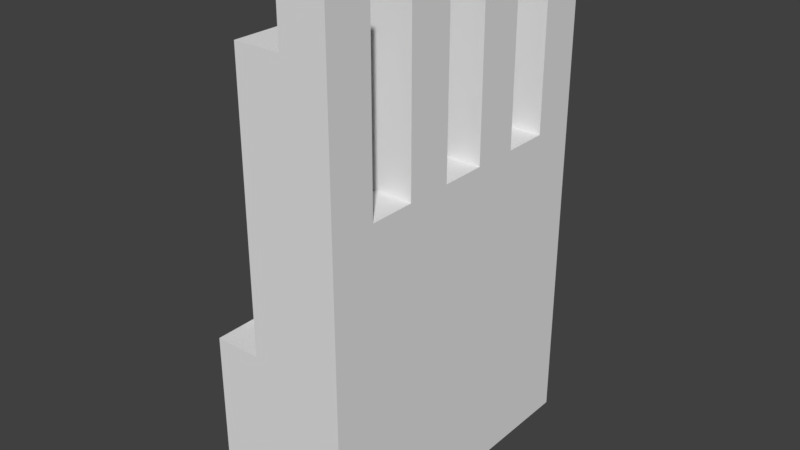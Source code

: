 # Source: ThunderBeastClaw.blend  (saved by Blender 2.79.0; exported with 4.5.12 LTS)
import bpy
from mathutils import Matrix  # noqa: F401  (used for matrix-valued properties, if any)

bpy.ops.wm.read_factory_settings(use_empty=True)
scene = bpy.context.scene
scene.name = 'Scene'

# ---- collections
col_collection_1 = bpy.data.collections.new('Collection 1'); scene.collection.children.link(col_collection_1)
col_collection_2 = bpy.data.collections.new('Collection 2'); scene.collection.children.link(col_collection_2)
col_collection_3 = bpy.data.collections.new('Collection 3'); scene.collection.children.link(col_collection_3)
col_collection_4 = bpy.data.collections.new('Collection 4'); scene.collection.children.link(col_collection_4)
col_collection_5 = bpy.data.collections.new('Collection 5'); scene.collection.children.link(col_collection_5)
col_collection_6 = bpy.data.collections.new('Collection 6'); scene.collection.children.link(col_collection_6)
col_collection_7 = bpy.data.collections.new('Collection 7'); scene.collection.children.link(col_collection_7)
col_collection_8 = bpy.data.collections.new('Collection 8'); scene.collection.children.link(col_collection_8)
col_collection_9 = bpy.data.collections.new('Collection 9'); scene.collection.children.link(col_collection_9)
col_collection_10 = bpy.data.collections.new('Collection 10'); scene.collection.children.link(col_collection_10)
col_collection_11 = bpy.data.collections.new('Collection 11'); scene.collection.children.link(col_collection_11)
col_collection_12 = bpy.data.collections.new('Collection 12'); scene.collection.children.link(col_collection_12)
col_collection_13 = bpy.data.collections.new('Collection 13'); scene.collection.children.link(col_collection_13)
col_collection_14 = bpy.data.collections.new('Collection 14'); scene.collection.children.link(col_collection_14)
col_collection_15 = bpy.data.collections.new('Collection 15'); scene.collection.children.link(col_collection_15)
col_collection_16 = bpy.data.collections.new('Collection 16'); scene.collection.children.link(col_collection_16)
col_collection_17 = bpy.data.collections.new('Collection 17'); scene.collection.children.link(col_collection_17)
col_collection_18 = bpy.data.collections.new('Collection 18'); scene.collection.children.link(col_collection_18)
col_collection_19 = bpy.data.collections.new('Collection 19'); scene.collection.children.link(col_collection_19)
col_collection_20 = bpy.data.collections.new('Collection 20'); scene.collection.children.link(col_collection_20)

# ---- world
world_world = bpy.data.worlds.new('World'); scene.world = world_world
world_world.color = (0.05088, 0.05088, 0.05088)
world_world.use_sun_shadow = False
world_world.sun_shadow_jitter_overblur = 0.0
world_world.cycles.sampling_method = 'MANUAL'

# ---- meshes
me_thunderbeastclaw = bpy.data.meshes.new('ThunderBeastClaw')
me_thunderbeastclaw.from_pydata([(0.08701, -0.2108, 0.3882), (0.02701, -0.2108, 0.3882), (0.02701, -0.2108, 0.3282), (0.08701, -0.2108, 0.3282), (0.08701, -0.09079, 0.3882), (0.02701, -0.09079, 0.3882), (0.02701, -0.09079, 0.3282), (0.08701, -0.09079, 0.3282), (0.08701, 0.02921, 0.3882), (0.02701, 0.02921, 0.3882), (0.02701, 0.02921, 0.3282), (0.08701, 0.02921, 0.3282), (0.08701, 0.1492, 0.3882), (0.02701, 0.1492, 0.3882), (0.02701, 0.1492, 0.3282), (0.08701, 0.1492, 0.3282), (0.02701, -0.2108, 0.2682), (0.08701, -0.2108, 0.2682), (0.02701, -0.09079, 0.2682), (0.08701, -0.09079, 0.2682), (0.02701, 0.02921, 0.2682), (0.08701, 0.02921, 0.2682), (0.02701, 0.1492, 0.2682), (0.08701, 0.1492, 0.2682), (0.02701, -0.2108, 0.2082), (0.08701, -0.2108, 0.2082), (0.02701, -0.09079, 0.2082), (0.08701, -0.09079, 0.2082), (0.02701, 0.02921, 0.2082), (0.08701, 0.02921, 0.2082), (0.02701, 0.1492, 0.2082), (0.08701, 0.1492, 0.2082), (0.02701, -0.2108, 0.1482), (0.08701, -0.2108, 0.1482), (0.02701, -0.09079, 0.1482), (0.08701, -0.09079, 0.1482), (0.02701, 0.02921, 0.1482), (0.08701, 0.02921, 0.1482), (0.02701, 0.1492, 0.1482), (0.08701, 0.1492, 0.1482), (0.02701, -0.2108, 0.08816), (0.08701, -0.2108, 0.08816), (0.02701, -0.2108, 0.02816), (0.08701, -0.2108, 0.02816), (0.02701, -0.2108, -0.03184), (0.08701, -0.2108, -0.03184), (0.02701, -0.2108, -0.09184), (0.08701, -0.2108, -0.09184), (0.02701, -0.2108, -0.1518), (0.08701, -0.2108, -0.1518), (0.02701, -0.2108, -0.2118), (0.08701, -0.2108, -0.2118), (0.02701, -0.2108, -0.2718), (0.08701, -0.2108, -0.2718), (-0.03299, -0.2108, 0.3282), (-0.03299, -0.2108, 0.2682), (-0.03299, -0.09079, 0.3282), (-0.03299, -0.09079, 0.2682), (-0.03299, 0.02921, 0.3282), (-0.03299, 0.02921, 0.2682), (-0.03299, 0.1492, 0.3282), (-0.03299, 0.1492, 0.2682), (-0.03299, -0.2108, 0.2082), (-0.03299, -0.09079, 0.2082), (-0.03299, 0.02921, 0.2082), (-0.03299, 0.1492, 0.2082), (-0.03299, -0.2108, 0.1482), (-0.03299, -0.09079, 0.1482), (-0.03299, 0.02921, 0.1482), (-0.03299, 0.1492, 0.1482), (-0.03299, -0.2108, 0.08816), (-0.03299, -0.2108, 0.02816), (-0.03299, -0.2108, -0.03184), (-0.03299, -0.2108, -0.09184), (-0.03299, -0.2108, -0.1518), (-0.03299, -0.2108, -0.2118), (-0.03299, -0.2108, -0.2718), (-0.03299, -0.09079, 0.08816), (-0.09299, -0.09079, 0.08816), (-0.09299, -0.09079, 0.02816), (-0.03299, -0.09079, 0.02816), (-0.03299, -0.1508, 0.02816), (-0.09299, -0.1508, 0.02816), (-0.09299, -0.1508, -0.03184), (-0.03299, -0.1508, -0.03184), (-0.09299, -0.2108, -0.03184), (-0.09299, -0.2108, -0.09184), (-0.09299, -0.2108, -0.1518), (-0.09299, -0.2108, -0.2118), (-0.09299, -0.2108, -0.2718), (0.08701, -0.1508, 0.3882), (0.08701, -0.1508, 0.3282), (0.02701, -0.1508, 0.3282), (0.02701, -0.1508, 0.3882), (0.08701, -0.03079, 0.3882), (0.08701, -0.03079, 0.3282), (0.02701, -0.03079, 0.3282), (0.02701, -0.03079, 0.3882), (0.08701, 0.08921, 0.3882), (0.08701, 0.08921, 0.3282), (0.02701, 0.08921, 0.3282), (0.02701, 0.08921, 0.3882), (0.08701, 0.2092, 0.3882), (0.08701, 0.2092, 0.3282), (0.02701, 0.2092, 0.3282), (0.02701, 0.2092, 0.3882), (0.08701, -0.1508, 0.2682), (0.02701, -0.1508, 0.2682), (0.08701, -0.03079, 0.2682), (0.02701, -0.03079, 0.2682), (0.08701, 0.08921, 0.2682), (0.02701, 0.08921, 0.2682), (0.08701, 0.2092, 0.2682), (0.02701, 0.2092, 0.2682), (0.08701, -0.1508, 0.2082), (0.02701, -0.1508, 0.2082), (0.08701, -0.03079, 0.2082), (0.02701, -0.03079, 0.2082), (0.08701, 0.08921, 0.2082), (0.02701, 0.08921, 0.2082), (0.08701, 0.2092, 0.2082), (0.02701, 0.2092, 0.2082), (0.08701, -0.1508, 0.1482), (0.02701, -0.1508, 0.1482), (0.08701, -0.03079, 0.1482), (0.02701, -0.03079, 0.1482), (0.08701, 0.08921, 0.1482), (0.02701, 0.08921, 0.1482), (0.08701, 0.2092, 0.1482), (0.02701, 0.2092, 0.1482), (0.08701, 0.2092, 0.08816), (0.02701, 0.2092, 0.08816), (0.08701, 0.2092, 0.02816), (0.02701, 0.2092, 0.02816), (0.08701, 0.2092, -0.03184), (0.02701, 0.2092, -0.03184), (0.08701, 0.2092, -0.09184), (0.02701, 0.2092, -0.09184), (0.08701, 0.2092, -0.1518), (0.02701, 0.2092, -0.1518), (0.08701, 0.2092, -0.2118), (0.02701, 0.2092, -0.2118), (0.08701, 0.2092, -0.2718), (0.02701, 0.2092, -0.2718), (-0.03299, -0.1508, 0.2682), (-0.03299, -0.1508, 0.3282), (-0.03299, -0.03079, 0.2682), (-0.03299, -0.03079, 0.3282), (-0.03299, 0.08921, 0.2682), (-0.03299, 0.08921, 0.3282), (-0.03299, 0.2092, 0.2682), (-0.03299, 0.2092, 0.3282), (-0.03299, -0.1508, 0.2082), (-0.03299, -0.03079, 0.2082), (-0.03299, 0.08921, 0.2082), (-0.03299, 0.2092, 0.2082), (-0.03299, -0.1508, 0.1482), (-0.03299, -0.03079, 0.1482), (-0.03299, 0.08921, 0.1482), (-0.03299, 0.2092, 0.1482), (-0.03299, 0.2092, 0.08816), (-0.03299, 0.2092, 0.02816), (-0.03299, 0.2092, -0.03184), (-0.03299, 0.2092, -0.09184), (-0.03299, 0.2092, -0.1518), (-0.03299, 0.2092, -0.2118), (-0.03299, 0.2092, -0.2718), (-0.03299, 0.08921, 0.08816), (-0.03299, 0.08921, 0.02816), (-0.09299, 0.08921, 0.02816), (-0.09299, 0.08921, 0.08816), (-0.03299, 0.1492, 0.02816), (-0.03299, 0.1492, -0.03184), (-0.09299, 0.1492, -0.03184), (-0.09299, 0.1492, 0.02816), (-0.09299, 0.2092, -0.09184), (-0.09299, 0.2092, -0.03184), (-0.09299, 0.2092, -0.1518), (-0.09299, 0.2092, -0.2118), (-0.09299, 0.2092, -0.2718), (-0.03299, -0.03079, 0.08816), (-0.09299, -0.03079, 0.08816), (-0.03299, 0.02921, 0.08816), (-0.09299, 0.02921, 0.08816), (0.02701, -0.1508, -0.2718), (0.08701, -0.1508, -0.2718), (0.02701, -0.09079, -0.2718), (0.08701, -0.09079, -0.2718), (0.02701, -0.03079, -0.2718), (0.08701, -0.03079, -0.2718), (0.02701, 0.02921, -0.2718), (0.08701, 0.02921, -0.2718), (0.02701, 0.08921, -0.2718), (0.08701, 0.08921, -0.2718), (0.02701, 0.1492, -0.2718), (0.08701, 0.1492, -0.2718), (-0.03299, -0.1508, -0.2718), (-0.03299, -0.09079, -0.2718), (-0.03299, -0.03079, -0.2718), (-0.03299, 0.02921, -0.2718), (-0.03299, 0.08921, -0.2718), (-0.03299, 0.1492, -0.2718), (-0.09299, -0.1508, -0.2718), (-0.09299, -0.09079, -0.2718), (-0.09299, -0.03079, -0.2718), (-0.09299, 0.02921, -0.2718), (-0.09299, 0.08921, -0.2718), (-0.09299, 0.1492, -0.2718), (0.08701, -0.1508, 0.08816), (0.08701, -0.09079, 0.08816), (0.08701, -0.03079, 0.08816), (0.08701, 0.02921, 0.08816), (0.08701, 0.08921, 0.08816), (0.08701, 0.1492, 0.08816), (0.08701, -0.1508, 0.02816), (0.08701, -0.09079, 0.02816), (0.08701, -0.03079, 0.02816), (0.08701, 0.02921, 0.02816), (0.08701, 0.08921, 0.02816), (0.08701, 0.1492, 0.02816), (0.08701, -0.1508, -0.03184), (0.08701, -0.09079, -0.03184), (0.08701, -0.03079, -0.03184), (0.08701, 0.02921, -0.03184), (0.08701, 0.08921, -0.03184), (0.08701, 0.1492, -0.03184), (0.08701, -0.1508, -0.09184), (0.08701, -0.09079, -0.09184), (0.08701, -0.03079, -0.09184), (0.08701, 0.02921, -0.09184), (0.08701, 0.08921, -0.09184), (0.08701, 0.1492, -0.09184), (0.08701, -0.1508, -0.1518), (0.08701, -0.09079, -0.1518), (0.08701, -0.03079, -0.1518), (0.08701, 0.02921, -0.1518), (0.08701, 0.08921, -0.1518), (0.08701, 0.1492, -0.1518), (0.08701, -0.1508, -0.2118), (0.08701, -0.09079, -0.2118), (0.08701, -0.03079, -0.2118), (0.08701, 0.02921, -0.2118), (0.08701, 0.08921, -0.2118), (0.08701, 0.1492, -0.2118), (-0.03299, -0.1508, 0.08816), (-0.03299, 0.1492, 0.08816), (-0.09299, -0.03079, 0.02816), (-0.09299, 0.02921, 0.02816), (-0.09299, -0.09079, -0.03184), (-0.09299, -0.03079, -0.03184), (-0.09299, 0.02921, -0.03184), (-0.09299, 0.08921, -0.03184), (-0.09299, -0.1508, -0.09184), (-0.09299, -0.09079, -0.09184), (-0.09299, -0.03079, -0.09184), (-0.09299, 0.02921, -0.09184), (-0.09299, 0.08921, -0.09184), (-0.09299, 0.1492, -0.09184), (-0.09299, -0.1508, -0.1518), (-0.09299, -0.09079, -0.1518), (-0.09299, -0.03079, -0.1518), (-0.09299, 0.02921, -0.1518), (-0.09299, 0.08921, -0.1518), (-0.09299, 0.1492, -0.1518), (-0.09299, -0.1508, -0.2118), (-0.09299, -0.09079, -0.2118), (-0.09299, -0.03079, -0.2118), (-0.09299, 0.02921, -0.2118), (-0.09299, 0.08921, -0.2118), (-0.09299, 0.1492, -0.2118)], [], [(0, 1, 2, 3), (4, 5, 6, 7), (8, 9, 10, 11), (12, 13, 14, 15), (3, 2, 16, 17), (7, 6, 18, 19), (11, 10, 20, 21), (15, 14, 22, 23), (17, 16, 24, 25), (19, 18, 26, 27), (21, 20, 28, 29), (23, 22, 30, 31), (25, 24, 32, 33), (27, 26, 34, 35), (29, 28, 36, 37), (31, 30, 38, 39), (33, 32, 40, 41), (41, 40, 42, 43), (43, 42, 44, 45), (45, 44, 46, 47), (47, 46, 48, 49), (49, 48, 50, 51), (51, 50, 52, 53), (2, 54, 55, 16), (6, 56, 57, 18), (10, 58, 59, 20), (14, 60, 61, 22), (16, 55, 62, 24), (18, 57, 63, 26), (20, 59, 64, 28), (22, 61, 65, 30), (24, 62, 66, 32), (26, 63, 67, 34), (28, 64, 68, 36), (30, 65, 69, 38), (32, 66, 70, 40), (40, 70, 71, 42), (42, 71, 72, 44), (44, 72, 73, 46), (46, 73, 74, 48), (48, 74, 75, 50), (50, 75, 76, 52), (77, 78, 79, 80), (81, 82, 83, 84), (72, 85, 86, 73), (73, 86, 87, 74), (74, 87, 88, 75), (75, 88, 89, 76), (90, 91, 92, 93), (94, 95, 96, 97), (98, 99, 100, 101), (102, 103, 104, 105), (91, 106, 107, 92), (95, 108, 109, 96), (99, 110, 111, 100), (103, 112, 113, 104), (106, 114, 115, 107), (108, 116, 117, 109), (110, 118, 119, 111), (112, 120, 121, 113), (114, 122, 123, 115), (116, 124, 125, 117), (118, 126, 127, 119), (120, 128, 129, 121), (128, 130, 131, 129), (130, 132, 133, 131), (132, 134, 135, 133), (134, 136, 137, 135), (136, 138, 139, 137), (138, 140, 141, 139), (140, 142, 143, 141), (92, 107, 144, 145), (96, 109, 146, 147), (100, 111, 148, 149), (104, 113, 150, 151), (107, 115, 152, 144), (109, 117, 153, 146), (111, 119, 154, 148), (113, 121, 155, 150), (115, 123, 156, 152), (117, 125, 157, 153), (119, 127, 158, 154), (121, 129, 159, 155), (129, 131, 160, 159), (131, 133, 161, 160), (133, 135, 162, 161), (135, 137, 163, 162), (137, 139, 164, 163), (139, 141, 165, 164), (141, 143, 166, 165), (167, 168, 169, 170), (171, 172, 173, 174), (162, 163, 175, 176), (163, 164, 177, 175), (164, 165, 178, 177), (165, 166, 179, 178), (0, 90, 93, 1), (4, 94, 97, 5), (8, 98, 101, 9), (12, 102, 105, 13), (122, 35, 34, 123), (124, 37, 36, 125), (126, 39, 38, 127), (2, 92, 145, 54), (6, 96, 147, 56), (10, 100, 149, 58), (14, 104, 151, 60), (123, 34, 67, 156), (125, 36, 68, 157), (127, 38, 69, 158), (77, 180, 181, 78), (180, 182, 183, 181), (182, 167, 170, 183), (81, 80, 79, 82), (168, 171, 174, 169), (72, 84, 83, 85), (172, 162, 176, 173), (53, 52, 184, 185), (185, 184, 186, 187), (187, 186, 188, 189), (189, 188, 190, 191), (191, 190, 192, 193), (193, 192, 194, 195), (195, 194, 143, 142), (52, 76, 196, 184), (184, 196, 197, 186), (186, 197, 198, 188), (188, 198, 199, 190), (190, 199, 200, 192), (192, 200, 201, 194), (194, 201, 166, 143), (76, 89, 202, 196), (196, 202, 203, 197), (197, 203, 204, 198), (198, 204, 205, 199), (199, 205, 206, 200), (200, 206, 207, 201), (201, 207, 179, 166), (0, 3, 91, 90), (4, 7, 95, 94), (8, 11, 99, 98), (12, 15, 103, 102), (3, 17, 106, 91), (7, 19, 108, 95), (11, 21, 110, 99), (15, 23, 112, 103), (17, 25, 114, 106), (19, 27, 116, 108), (21, 29, 118, 110), (23, 31, 120, 112), (25, 33, 122, 114), (27, 35, 124, 116), (29, 37, 126, 118), (31, 39, 128, 120), (33, 41, 208, 122), (122, 208, 209, 35), (35, 209, 210, 124), (124, 210, 211, 37), (37, 211, 212, 126), (126, 212, 213, 39), (39, 213, 130, 128), (41, 43, 214, 208), (208, 214, 215, 209), (209, 215, 216, 210), (210, 216, 217, 211), (211, 217, 218, 212), (212, 218, 219, 213), (213, 219, 132, 130), (43, 45, 220, 214), (214, 220, 221, 215), (215, 221, 222, 216), (216, 222, 223, 217), (217, 223, 224, 218), (218, 224, 225, 219), (219, 225, 134, 132), (45, 47, 226, 220), (220, 226, 227, 221), (221, 227, 228, 222), (222, 228, 229, 223), (223, 229, 230, 224), (224, 230, 231, 225), (225, 231, 136, 134), (47, 49, 232, 226), (226, 232, 233, 227), (227, 233, 234, 228), (228, 234, 235, 229), (229, 235, 236, 230), (230, 236, 237, 231), (231, 237, 138, 136), (49, 51, 238, 232), (232, 238, 239, 233), (233, 239, 240, 234), (234, 240, 241, 235), (235, 241, 242, 236), (236, 242, 243, 237), (237, 243, 140, 138), (51, 53, 185, 238), (238, 185, 187, 239), (239, 187, 189, 240), (240, 189, 191, 241), (241, 191, 193, 242), (242, 193, 195, 243), (243, 195, 142, 140), (1, 93, 92, 2), (5, 97, 96, 6), (9, 101, 100, 10), (13, 105, 104, 14), (54, 145, 144, 55), (56, 147, 146, 57), (58, 149, 148, 59), (60, 151, 150, 61), (55, 144, 152, 62), (57, 146, 153, 63), (59, 148, 154, 64), (61, 150, 155, 65), (62, 152, 156, 66), (63, 153, 157, 67), (64, 154, 158, 68), (65, 155, 159, 69), (66, 156, 244, 70), (156, 67, 77, 244), (67, 157, 180, 77), (157, 68, 182, 180), (68, 158, 167, 182), (158, 69, 245, 167), (69, 159, 160, 245), (70, 244, 81, 71), (244, 77, 80, 81), (167, 245, 171, 168), (245, 160, 161, 171), (71, 81, 84, 72), (171, 161, 162, 172), (78, 181, 246, 79), (181, 183, 247, 246), (183, 170, 169, 247), (82, 79, 248, 83), (79, 246, 249, 248), (246, 247, 250, 249), (247, 169, 251, 250), (169, 174, 173, 251), (85, 83, 252, 86), (83, 248, 253, 252), (248, 249, 254, 253), (249, 250, 255, 254), (250, 251, 256, 255), (251, 173, 257, 256), (173, 176, 175, 257), (86, 252, 258, 87), (252, 253, 259, 258), (253, 254, 260, 259), (254, 255, 261, 260), (255, 256, 262, 261), (256, 257, 263, 262), (257, 175, 177, 263), (87, 258, 264, 88), (258, 259, 265, 264), (259, 260, 266, 265), (260, 261, 267, 266), (261, 262, 268, 267), (262, 263, 269, 268), (263, 177, 178, 269), (88, 264, 202, 89), (264, 265, 203, 202), (265, 266, 204, 203), (266, 267, 205, 204), (267, 268, 206, 205), (268, 269, 207, 206), (269, 178, 179, 207)])
_ca = me_thunderbeastclaw.color_attributes.new('Col', 'BYTE_COLOR', 'CORNER')
_ca.data.foreach_set('color', [0.4233, 0.2307, 0.7157, 1.0, 0.4233, 0.2307, 0.7157, 1.0, 0.4233, 0.2307, 0.7157, 1.0, 0.4233, 0.2307, 0.7157, 1.0, 0.4233, 0.2307, 0.7157, 1.0, 0.4233, 0.2307, 0.7157, 1.0, 0.4233, 0.2307, 0.7157, 1.0, 0.4233, 0.2307, 0.7157, 1.0, 0.4233, 0.2307, 0.7157, 1.0, 0.4233, 0.2307, 0.7157, 1.0, 0.4233, 0.2307, 0.7157, 1.0, 0.4233, 0.2307, 0.7157, 1.0, 0.4233, 0.2307, 0.7157, 1.0, 0.4233, 0.2307, 0.7157, 1.0, 0.4233, 0.2307, 0.7157, 1.0, 0.4233, 0.2307, 0.7157, 1.0, 0.3663, 0.147, 0.7157, 1.0, 0.3663, 0.147, 0.7157, 1.0, 0.3663, 0.147, 0.7157, 1.0, 0.3663, 0.147, 0.7157, 1.0, 0.3663, 0.147, 0.7157, 1.0, 0.3663, 0.147, 0.7157, 1.0, 0.3663, 0.147, 0.7157, 1.0, 0.3663, 0.147, 0.7157, 1.0, 0.3663, 0.147, 0.7157, 1.0, 0.3663, 0.147, 0.7157, 1.0, 0.3663, 0.147, 0.7157, 1.0, 0.3663, 0.147, 0.7157, 1.0, 0.3663, 0.147, 0.7157, 1.0, 0.3663, 0.147, 0.7157, 1.0, 0.3663, 0.147, 0.7157, 1.0, 0.3663, 0.147, 0.7157, 1.0, 0.06125, 0.01161, 0.3185, 1.0, 0.06125, 0.01161, 0.3185, 1.0, 0.06125, 0.01161, 0.3185, 1.0, 0.06125, 0.01161, 0.3185, 1.0, 0.06125, 0.01161, 0.3185, 1.0, 0.06125, 0.01161, 0.3185, 1.0, 0.06125, 0.01161, 0.3185, 1.0, 0.06125, 0.01161, 0.3185, 1.0, 0.06125, 0.01161, 0.3185, 1.0, 0.06125, 0.01161, 0.3185, 1.0, 0.06125, 0.01161, 0.3185, 1.0, 0.06125, 0.01161, 0.3185, 1.0, 0.06125, 0.01161, 0.3185, 1.0, 0.06125, 0.01161, 0.3185, 1.0, 0.06125, 0.01161, 0.3185, 1.0, 0.06125, 0.01161, 0.3185, 1.0, 0.07227, 0.02122, 0.3185, 1.0, 0.07227, 0.02122, 0.3185, 1.0, 0.07227, 0.02122, 0.3185, 1.0, 0.07227, 0.02122, 0.3185, 1.0, 0.06125, 0.01161, 0.3185, 1.0, 0.06125, 0.01161, 0.3185, 1.0, 0.06125, 0.01161, 0.3185, 1.0, 0.06125, 0.01161, 0.3185, 1.0, 0.06125, 0.01161, 0.3185, 1.0, 0.06125, 0.01161, 0.3185, 1.0, 0.06125, 0.01161, 0.3185, 1.0, 0.06125, 0.01161, 0.3185, 1.0, 0.06125, 0.01161, 0.3185, 1.0, 0.06125, 0.01161, 0.3185, 1.0, 0.06125, 0.01161, 0.3185, 1.0, 0.06125, 0.01161, 0.3185, 1.0, 0.06125, 0.01161, 0.3185, 1.0, 0.06125, 0.01161, 0.3185, 1.0, 0.06125, 0.01161, 0.3185, 1.0, 0.06125, 0.01161, 0.3185, 1.0, 0.07227, 0.02122, 0.3185, 1.0, 0.07227, 0.02122, 0.3185, 1.0, 0.07227, 0.02122, 0.3185, 1.0, 0.07227, 0.02122, 0.3185, 1.0, 0.06125, 0.01161, 0.3185, 1.0, 0.06125, 0.01161, 0.3185, 1.0, 0.06125, 0.01161, 0.3185, 1.0, 0.06125, 0.01161, 0.3185, 1.0, 0.07227, 0.02122, 0.3185, 1.0, 0.07227, 0.02122, 0.3185, 1.0, 0.07227, 0.02122, 0.3185, 1.0, 0.07227, 0.02122, 0.3185, 1.0, 0.06125, 0.01161, 0.3185, 1.0, 0.06125, 0.01161, 0.3185, 1.0, 0.06125, 0.01161, 0.3185, 1.0, 0.06125, 0.01161, 0.3185, 1.0, 0.07227, 0.02122, 0.3185, 1.0, 0.07227, 0.02122, 0.3185, 1.0, 0.07227, 0.02122, 0.3185, 1.0, 0.07227, 0.02122, 0.3185, 1.0, 0.07227, 0.02122, 0.3185, 1.0, 0.07227, 0.02122, 0.3185, 1.0, 0.07227, 0.02122, 0.3185, 1.0, 0.07227, 0.02122, 0.3185, 1.0, 0.4233, 0.2307, 0.7157, 1.0, 0.4233, 0.2307, 0.7157, 1.0, 0.4233, 0.2307, 0.7157, 1.0, 0.4233, 0.2307, 0.7157, 1.0, 0.4233, 0.2307, 0.7157, 1.0, 0.4233, 0.2307, 0.7157, 1.0, 0.4233, 0.2307, 0.7157, 1.0, 0.4233, 0.2307, 0.7157, 1.0, 0.4233, 0.2307, 0.7157, 1.0, 0.4233, 0.2307, 0.7157, 1.0, 0.4233, 0.2307, 0.7157, 1.0, 0.4233, 0.2307, 0.7157, 1.0, 0.4233, 0.2307, 0.7157, 1.0, 0.4233, 0.2307, 0.7157, 1.0, 0.4233, 0.2307, 0.7157, 1.0, 0.4233, 0.2307, 0.7157, 1.0, 0.4233, 0.2307, 0.7157, 1.0, 0.4233, 0.2307, 0.7157, 1.0, 0.4233, 0.2307, 0.7157, 1.0, 0.4233, 0.2307, 0.7157, 1.0, 0.4233, 0.2307, 0.7157, 1.0, 0.4233, 0.2307, 0.7157, 1.0, 0.4233, 0.2307, 0.7157, 1.0, 0.4233, 0.2307, 0.7157, 1.0, 0.4233, 0.2307, 0.7157, 1.0, 0.4233, 0.2307, 0.7157, 1.0, 0.4233, 0.2307, 0.7157, 1.0, 0.4233, 0.2307, 0.7157, 1.0, 0.4233, 0.2307, 0.7157, 1.0, 0.4233, 0.2307, 0.7157, 1.0, 0.4233, 0.2307, 0.7157, 1.0, 0.4233, 0.2307, 0.7157, 1.0, 0.07227, 0.02122, 0.3185, 1.0, 0.07227, 0.02122, 0.3185, 1.0, 0.07227, 0.02122, 0.3185, 1.0, 0.07227, 0.02122, 0.3185, 1.0, 0.06125, 0.01161, 0.3185, 1.0, 0.06125, 0.01161, 0.3185, 1.0, 0.06125, 0.01161, 0.3185, 1.0, 0.06125, 0.01161, 0.3185, 1.0, 0.07227, 0.02122, 0.3185, 1.0, 0.07227, 0.02122, 0.3185, 1.0, 0.07227, 0.02122, 0.3185, 1.0, 0.07227, 0.02122, 0.3185, 1.0, 0.06125, 0.01161, 0.3185, 1.0, 0.06125, 0.01161, 0.3185, 1.0, 0.06125, 0.01161, 0.3185, 1.0, 0.06125, 0.01161, 0.3185, 1.0, 0.06125, 0.01161, 0.3185, 1.0, 0.06125, 0.01161, 0.3185, 1.0, 0.06125, 0.01161, 0.3185, 1.0, 0.06125, 0.01161, 0.3185, 1.0, 0.07227, 0.02122, 0.3185, 1.0, 0.07227, 0.02122, 0.3185, 1.0, 0.07227, 0.02122, 0.3185, 1.0, 0.07227, 0.02122, 0.3185, 1.0, 0.06125, 0.01161, 0.3185, 1.0, 0.06125, 0.01161, 0.3185, 1.0, 0.06125, 0.01161, 0.3185, 1.0, 0.06125, 0.01161, 0.3185, 1.0, 0.07227, 0.02122, 0.3185, 1.0, 0.07227, 0.02122, 0.3185, 1.0, 0.07227, 0.02122, 0.3185, 1.0, 0.07227, 0.02122, 0.3185, 1.0, 0.06125, 0.01161, 0.3185, 1.0, 0.06125, 0.01161, 0.3185, 1.0, 0.06125, 0.01161, 0.3185, 1.0, 0.06125, 0.01161, 0.3185, 1.0, 0.07227, 0.02122, 0.3185, 1.0, 0.07227, 0.02122, 0.3185, 1.0, 0.07227, 0.02122, 0.3185, 1.0, 0.07227, 0.02122, 0.3185, 1.0, 0.06125, 0.01161, 0.3185, 1.0, 0.06125, 0.01161, 0.3185, 1.0, 0.06125, 0.01161, 0.3185, 1.0, 0.06125, 0.01161, 0.3185, 1.0, 0.06125, 0.01161, 0.3185, 1.0, 0.06125, 0.01161, 0.3185, 1.0, 0.06125, 0.01161, 0.3185, 1.0, 0.06125, 0.01161, 0.3185, 1.0, 0.06125, 0.01161, 0.3185, 1.0, 0.06125, 0.01161, 0.3185, 1.0, 0.06125, 0.01161, 0.3185, 1.0, 0.06125, 0.01161, 0.3185, 1.0, 0.06125, 0.01161, 0.3185, 1.0, 0.06125, 0.01161, 0.3185, 1.0, 0.06125, 0.01161, 0.3185, 1.0, 0.06125, 0.01161, 0.3185, 1.0, 0.07227, 0.02122, 0.3185, 1.0, 0.07227, 0.02122, 0.3185, 1.0, 0.07227, 0.02122, 0.3185, 1.0, 0.07227, 0.02122, 0.3185, 1.0, 0.06125, 0.01161, 0.3185, 1.0, 0.06125, 0.01161, 0.3185, 1.0, 0.06125, 0.01161, 0.3185, 1.0, 0.06125, 0.01161, 0.3185, 1.0, 0.06125, 0.01161, 0.3185, 1.0, 0.06125, 0.01161, 0.3185, 1.0, 0.06125, 0.01161, 0.3185, 1.0, 0.06125, 0.01161, 0.3185, 1.0, 0.4233, 0.2307, 0.7157, 1.0, 0.4233, 0.2307, 0.7157, 1.0, 0.4233, 0.2307, 0.7157, 1.0, 0.4233, 0.2307, 0.7157, 1.0, 0.4233, 0.2307, 0.7157, 1.0, 0.4233, 0.2307, 0.7157, 1.0, 0.4233, 0.2307, 0.7157, 1.0, 0.4233, 0.2307, 0.7157, 1.0, 0.4233, 0.2307, 0.7157, 1.0, 0.4233, 0.2307, 0.7157, 1.0, 0.4233, 0.2307, 0.7157, 1.0, 0.4233, 0.2307, 0.7157, 1.0, 0.4233, 0.2307, 0.7157, 1.0, 0.4233, 0.2307, 0.7157, 1.0, 0.4233, 0.2307, 0.7157, 1.0, 0.4233, 0.2307, 0.7157, 1.0, 0.3663, 0.147, 0.7157, 1.0, 0.3663, 0.147, 0.7157, 1.0, 0.3663, 0.147, 0.7157, 1.0, 0.3663, 0.147, 0.7157, 1.0, 0.3663, 0.147, 0.7157, 1.0, 0.3663, 0.147, 0.7157, 1.0, 0.3663, 0.147, 0.7157, 1.0, 0.3663, 0.147, 0.7157, 1.0, 0.3663, 0.147, 0.7157, 1.0, 0.3663, 0.147, 0.7157, 1.0, 0.3663, 0.147, 0.7157, 1.0, 0.3663, 0.147, 0.7157, 1.0, 0.3663, 0.147, 0.7157, 1.0, 0.3663, 0.147, 0.7157, 1.0, 0.3663, 0.147, 0.7157, 1.0, 0.3663, 0.147, 0.7157, 1.0, 0.06125, 0.01161, 0.3185, 1.0, 0.06125, 0.01161, 0.3185, 1.0, 0.06125, 0.01161, 0.3185, 1.0, 0.06125, 0.01161, 0.3185, 1.0, 0.06125, 0.01161, 0.3185, 1.0, 0.06125, 0.01161, 0.3185, 1.0, 0.06125, 0.01161, 0.3185, 1.0, 0.06125, 0.01161, 0.3185, 1.0, 0.06125, 0.01161, 0.3185, 1.0, 0.06125, 0.01161, 0.3185, 1.0, 0.06125, 0.01161, 0.3185, 1.0, 0.06125, 0.01161, 0.3185, 1.0, 0.06125, 0.01161, 0.3185, 1.0, 0.06125, 0.01161, 0.3185, 1.0, 0.06125, 0.01161, 0.3185, 1.0, 0.06125, 0.01161, 0.3185, 1.0, 0.07227, 0.02122, 0.3185, 1.0, 0.07227, 0.02122, 0.3185, 1.0, 0.07227, 0.02122, 0.3185, 1.0, 0.07227, 0.02122, 0.3185, 1.0, 0.06125, 0.01161, 0.3185, 1.0, 0.06125, 0.01161, 0.3185, 1.0, 0.06125, 0.01161, 0.3185, 1.0, 0.06125, 0.01161, 0.3185, 1.0, 0.06125, 0.01161, 0.3185, 1.0, 0.06125, 0.01161, 0.3185, 1.0, 0.06125, 0.01161, 0.3185, 1.0, 0.06125, 0.01161, 0.3185, 1.0, 0.06125, 0.01161, 0.3185, 1.0, 0.06125, 0.01161, 0.3185, 1.0, 0.06125, 0.01161, 0.3185, 1.0, 0.06125, 0.01161, 0.3185, 1.0, 0.06125, 0.01161, 0.3185, 1.0, 0.06125, 0.01161, 0.3185, 1.0, 0.06125, 0.01161, 0.3185, 1.0, 0.06125, 0.01161, 0.3185, 1.0, 0.07227, 0.02122, 0.3185, 1.0, 0.07227, 0.02122, 0.3185, 1.0, 0.07227, 0.02122, 0.3185, 1.0, 0.07227, 0.02122, 0.3185, 1.0, 0.06125, 0.01161, 0.3185, 1.0, 0.06125, 0.01161, 0.3185, 1.0, 0.06125, 0.01161, 0.3185, 1.0, 0.06125, 0.01161, 0.3185, 1.0, 0.06125, 0.01161, 0.3185, 1.0, 0.06125, 0.01161, 0.3185, 1.0, 0.06125, 0.01161, 0.3185, 1.0, 0.06125, 0.01161, 0.3185, 1.0, 0.07227, 0.02122, 0.3185, 1.0, 0.07227, 0.02122, 0.3185, 1.0, 0.07227, 0.02122, 0.3185, 1.0, 0.07227, 0.02122, 0.3185, 1.0, 0.06125, 0.01161, 0.3185, 1.0, 0.06125, 0.01161, 0.3185, 1.0, 0.06125, 0.01161, 0.3185, 1.0, 0.06125, 0.01161, 0.3185, 1.0, 0.06125, 0.01161, 0.3185, 1.0, 0.06125, 0.01161, 0.3185, 1.0, 0.06125, 0.01161, 0.3185, 1.0, 0.06125, 0.01161, 0.3185, 1.0, 0.4233, 0.2307, 0.7157, 1.0, 0.4233, 0.2307, 0.7157, 1.0, 0.4233, 0.2307, 0.7157, 1.0, 0.4233, 0.2307, 0.7157, 1.0, 0.4233, 0.2307, 0.7157, 1.0, 0.4233, 0.2307, 0.7157, 1.0, 0.4233, 0.2307, 0.7157, 1.0, 0.4233, 0.2307, 0.7157, 1.0, 0.4233, 0.2307, 0.7157, 1.0, 0.4233, 0.2307, 0.7157, 1.0, 0.4233, 0.2307, 0.7157, 1.0, 0.4233, 0.2307, 0.7157, 1.0, 0.4233, 0.2307, 0.7157, 1.0, 0.4233, 0.2307, 0.7157, 1.0, 0.4233, 0.2307, 0.7157, 1.0, 0.4233, 0.2307, 0.7157, 1.0, 0.4233, 0.2307, 0.7157, 1.0, 0.4233, 0.2307, 0.7157, 1.0, 0.4233, 0.2307, 0.7157, 1.0, 0.4233, 0.2307, 0.7157, 1.0, 0.4233, 0.2307, 0.7157, 1.0, 0.4233, 0.2307, 0.7157, 1.0, 0.4233, 0.2307, 0.7157, 1.0, 0.4233, 0.2307, 0.7157, 1.0, 0.4233, 0.2307, 0.7157, 1.0, 0.4233, 0.2307, 0.7157, 1.0, 0.4233, 0.2307, 0.7157, 1.0, 0.4233, 0.2307, 0.7157, 1.0, 0.4233, 0.2307, 0.7157, 1.0, 0.4233, 0.2307, 0.7157, 1.0, 0.4233, 0.2307, 0.7157, 1.0, 0.4233, 0.2307, 0.7157, 1.0, 0.07227, 0.02122, 0.3185, 1.0, 0.07227, 0.02122, 0.3185, 1.0, 0.07227, 0.02122, 0.3185, 1.0, 0.07227, 0.02122, 0.3185, 1.0, 0.06125, 0.01161, 0.3185, 1.0, 0.06125, 0.01161, 0.3185, 1.0, 0.06125, 0.01161, 0.3185, 1.0, 0.06125, 0.01161, 0.3185, 1.0, 0.07227, 0.02122, 0.3185, 1.0, 0.07227, 0.02122, 0.3185, 1.0, 0.07227, 0.02122, 0.3185, 1.0, 0.07227, 0.02122, 0.3185, 1.0, 0.06125, 0.01161, 0.3185, 1.0, 0.06125, 0.01161, 0.3185, 1.0, 0.06125, 0.01161, 0.3185, 1.0, 0.06125, 0.01161, 0.3185, 1.0, 0.06125, 0.01161, 0.3185, 1.0, 0.06125, 0.01161, 0.3185, 1.0, 0.06125, 0.01161, 0.3185, 1.0, 0.06125, 0.01161, 0.3185, 1.0, 0.06125, 0.01161, 0.3185, 1.0, 0.06125, 0.01161, 0.3185, 1.0, 0.06125, 0.01161, 0.3185, 1.0, 0.06125, 0.01161, 0.3185, 1.0, 0.06125, 0.01161, 0.3185, 1.0, 0.06125, 0.01161, 0.3185, 1.0, 0.06125, 0.01161, 0.3185, 1.0, 0.06125, 0.01161, 0.3185, 1.0, 0.07227, 0.02122, 0.3185, 1.0, 0.07227, 0.02122, 0.3185, 1.0, 0.07227, 0.02122, 0.3185, 1.0, 0.07227, 0.02122, 0.3185, 1.0, 0.07227, 0.02122, 0.3185, 1.0, 0.07227, 0.02122, 0.3185, 1.0, 0.07227, 0.02122, 0.3185, 1.0, 0.07227, 0.02122, 0.3185, 1.0, 0.06125, 0.01161, 0.3185, 1.0, 0.06125, 0.01161, 0.3185, 1.0, 0.06125, 0.01161, 0.3185, 1.0, 0.06125, 0.01161, 0.3185, 1.0, 0.06125, 0.01161, 0.3185, 1.0, 0.06125, 0.01161, 0.3185, 1.0, 0.06125, 0.01161, 0.3185, 1.0, 0.06125, 0.01161, 0.3185, 1.0, 0.06125, 0.01161, 0.3185, 1.0, 0.06125, 0.01161, 0.3185, 1.0, 0.06125, 0.01161, 0.3185, 1.0, 0.06125, 0.01161, 0.3185, 1.0, 0.06125, 0.01161, 0.3185, 1.0, 0.06125, 0.01161, 0.3185, 1.0, 0.06125, 0.01161, 0.3185, 1.0, 0.06125, 0.01161, 0.3185, 1.0, 0.07227, 0.02122, 0.3185, 1.0, 0.07227, 0.02122, 0.3185, 1.0, 0.07227, 0.02122, 0.3185, 1.0, 0.07227, 0.02122, 0.3185, 1.0, 0.07227, 0.02122, 0.3185, 1.0, 0.07227, 0.02122, 0.3185, 1.0, 0.07227, 0.02122, 0.3185, 1.0, 0.07227, 0.02122, 0.3185, 1.0, 0.07227, 0.02122, 0.3185, 1.0, 0.07227, 0.02122, 0.3185, 1.0, 0.07227, 0.02122, 0.3185, 1.0, 0.07227, 0.02122, 0.3185, 1.0, 0.07227, 0.02122, 0.3185, 1.0, 0.07227, 0.02122, 0.3185, 1.0, 0.07227, 0.02122, 0.3185, 1.0, 0.07227, 0.02122, 0.3185, 1.0, 0.4233, 0.2307, 0.7157, 1.0, 0.4233, 0.2307, 0.7157, 1.0, 0.4233, 0.2307, 0.7157, 1.0, 0.4233, 0.2307, 0.7157, 1.0, 0.4233, 0.2307, 0.7157, 1.0, 0.4233, 0.2307, 0.7157, 1.0, 0.4233, 0.2307, 0.7157, 1.0, 0.4233, 0.2307, 0.7157, 1.0, 0.4233, 0.2307, 0.7157, 1.0, 0.4233, 0.2307, 0.7157, 1.0, 0.4233, 0.2307, 0.7157, 1.0, 0.4233, 0.2307, 0.7157, 1.0, 0.4233, 0.2307, 0.7157, 1.0, 0.4233, 0.2307, 0.7157, 1.0, 0.4233, 0.2307, 0.7157, 1.0, 0.4233, 0.2307, 0.7157, 1.0, 0.06125, 0.01161, 0.3185, 1.0, 0.06125, 0.01161, 0.3185, 1.0, 0.06125, 0.01161, 0.3185, 1.0, 0.06125, 0.01161, 0.3185, 1.0, 0.06125, 0.01161, 0.3185, 1.0, 0.06125, 0.01161, 0.3185, 1.0, 0.06125, 0.01161, 0.3185, 1.0, 0.06125, 0.01161, 0.3185, 1.0, 0.06125, 0.01161, 0.3185, 1.0, 0.06125, 0.01161, 0.3185, 1.0, 0.06125, 0.01161, 0.3185, 1.0, 0.06125, 0.01161, 0.3185, 1.0, 0.4233, 0.2307, 0.7157, 1.0, 0.4233, 0.2307, 0.7157, 1.0, 0.4233, 0.2307, 0.7157, 1.0, 0.4233, 0.2307, 0.7157, 1.0, 0.4233, 0.2307, 0.7157, 1.0, 0.4233, 0.2307, 0.7157, 1.0, 0.4233, 0.2307, 0.7157, 1.0, 0.4233, 0.2307, 0.7157, 1.0, 0.4233, 0.2307, 0.7157, 1.0, 0.4233, 0.2307, 0.7157, 1.0, 0.4233, 0.2307, 0.7157, 1.0, 0.4233, 0.2307, 0.7157, 1.0, 0.4233, 0.2307, 0.7157, 1.0, 0.4233, 0.2307, 0.7157, 1.0, 0.4233, 0.2307, 0.7157, 1.0, 0.4233, 0.2307, 0.7157, 1.0, 0.06125, 0.01161, 0.3185, 1.0, 0.06125, 0.01161, 0.3185, 1.0, 0.06125, 0.01161, 0.3185, 1.0, 0.06125, 0.01161, 0.3185, 1.0, 0.06125, 0.01161, 0.3185, 1.0, 0.06125, 0.01161, 0.3185, 1.0, 0.06125, 0.01161, 0.3185, 1.0, 0.06125, 0.01161, 0.3185, 1.0, 0.06125, 0.01161, 0.3185, 1.0, 0.06125, 0.01161, 0.3185, 1.0, 0.06125, 0.01161, 0.3185, 1.0, 0.06125, 0.01161, 0.3185, 1.0, 0.06125, 0.01161, 0.3185, 1.0, 0.06125, 0.01161, 0.3185, 1.0, 0.06125, 0.01161, 0.3185, 1.0, 0.06125, 0.01161, 0.3185, 1.0, 0.06125, 0.01161, 0.3185, 1.0, 0.06125, 0.01161, 0.3185, 1.0, 0.06125, 0.01161, 0.3185, 1.0, 0.06125, 0.01161, 0.3185, 1.0, 0.06125, 0.01161, 0.3185, 1.0, 0.06125, 0.01161, 0.3185, 1.0, 0.06125, 0.01161, 0.3185, 1.0, 0.06125, 0.01161, 0.3185, 1.0, 0.06125, 0.01161, 0.3185, 1.0, 0.06125, 0.01161, 0.3185, 1.0, 0.06125, 0.01161, 0.3185, 1.0, 0.06125, 0.01161, 0.3185, 1.0, 0.06125, 0.01161, 0.3185, 1.0, 0.06125, 0.01161, 0.3185, 1.0, 0.06125, 0.01161, 0.3185, 1.0, 0.06125, 0.01161, 0.3185, 1.0, 0.06125, 0.01161, 0.3185, 1.0, 0.06125, 0.01161, 0.3185, 1.0, 0.06125, 0.01161, 0.3185, 1.0, 0.06125, 0.01161, 0.3185, 1.0, 0.07227, 0.02122, 0.3185, 1.0, 0.07227, 0.02122, 0.3185, 1.0, 0.07227, 0.02122, 0.3185, 1.0, 0.07227, 0.02122, 0.3185, 1.0, 0.07227, 0.02122, 0.3185, 1.0, 0.07227, 0.02122, 0.3185, 1.0, 0.07227, 0.02122, 0.3185, 1.0, 0.07227, 0.02122, 0.3185, 1.0, 0.07227, 0.02122, 0.3185, 1.0, 0.07227, 0.02122, 0.3185, 1.0, 0.07227, 0.02122, 0.3185, 1.0, 0.07227, 0.02122, 0.3185, 1.0, 0.06125, 0.01161, 0.3185, 1.0, 0.06125, 0.01161, 0.3185, 1.0, 0.06125, 0.01161, 0.3185, 1.0, 0.06125, 0.01161, 0.3185, 1.0, 0.06125, 0.01161, 0.3185, 1.0, 0.06125, 0.01161, 0.3185, 1.0, 0.06125, 0.01161, 0.3185, 1.0, 0.06125, 0.01161, 0.3185, 1.0, 0.07227, 0.02122, 0.3185, 1.0, 0.07227, 0.02122, 0.3185, 1.0, 0.07227, 0.02122, 0.3185, 1.0, 0.07227, 0.02122, 0.3185, 1.0, 0.06125, 0.01161, 0.3185, 1.0, 0.06125, 0.01161, 0.3185, 1.0, 0.06125, 0.01161, 0.3185, 1.0, 0.06125, 0.01161, 0.3185, 1.0, 0.06125, 0.01161, 0.3185, 1.0, 0.06125, 0.01161, 0.3185, 1.0, 0.06125, 0.01161, 0.3185, 1.0, 0.06125, 0.01161, 0.3185, 1.0, 0.06125, 0.01161, 0.3185, 1.0, 0.06125, 0.01161, 0.3185, 1.0, 0.06125, 0.01161, 0.3185, 1.0, 0.06125, 0.01161, 0.3185, 1.0, 0.07227, 0.02122, 0.3185, 1.0, 0.07227, 0.02122, 0.3185, 1.0, 0.07227, 0.02122, 0.3185, 1.0, 0.07227, 0.02122, 0.3185, 1.0, 0.06125, 0.01161, 0.3185, 1.0, 0.06125, 0.01161, 0.3185, 1.0, 0.06125, 0.01161, 0.3185, 1.0, 0.06125, 0.01161, 0.3185, 1.0, 0.06125, 0.01161, 0.3185, 1.0, 0.06125, 0.01161, 0.3185, 1.0, 0.06125, 0.01161, 0.3185, 1.0, 0.06125, 0.01161, 0.3185, 1.0, 0.07227, 0.02122, 0.3185, 1.0, 0.07227, 0.02122, 0.3185, 1.0, 0.07227, 0.02122, 0.3185, 1.0, 0.07227, 0.02122, 0.3185, 1.0, 0.07227, 0.02122, 0.3185, 1.0, 0.07227, 0.02122, 0.3185, 1.0, 0.07227, 0.02122, 0.3185, 1.0, 0.07227, 0.02122, 0.3185, 1.0, 0.06125, 0.01161, 0.3185, 1.0, 0.06125, 0.01161, 0.3185, 1.0, 0.06125, 0.01161, 0.3185, 1.0, 0.06125, 0.01161, 0.3185, 1.0, 0.06125, 0.01161, 0.3185, 1.0, 0.06125, 0.01161, 0.3185, 1.0, 0.06125, 0.01161, 0.3185, 1.0, 0.06125, 0.01161, 0.3185, 1.0, 0.06125, 0.01161, 0.3185, 1.0, 0.06125, 0.01161, 0.3185, 1.0, 0.06125, 0.01161, 0.3185, 1.0, 0.06125, 0.01161, 0.3185, 1.0, 0.07227, 0.02122, 0.3185, 1.0, 0.07227, 0.02122, 0.3185, 1.0, 0.07227, 0.02122, 0.3185, 1.0, 0.07227, 0.02122, 0.3185, 1.0, 0.07227, 0.02122, 0.3185, 1.0, 0.07227, 0.02122, 0.3185, 1.0, 0.07227, 0.02122, 0.3185, 1.0, 0.07227, 0.02122, 0.3185, 1.0, 0.06125, 0.01161, 0.3185, 1.0, 0.06125, 0.01161, 0.3185, 1.0, 0.06125, 0.01161, 0.3185, 1.0, 0.06125, 0.01161, 0.3185, 1.0, 0.07227, 0.02122, 0.3185, 1.0, 0.07227, 0.02122, 0.3185, 1.0, 0.07227, 0.02122, 0.3185, 1.0, 0.07227, 0.02122, 0.3185, 1.0, 0.07227, 0.02122, 0.3185, 1.0, 0.07227, 0.02122, 0.3185, 1.0, 0.07227, 0.02122, 0.3185, 1.0, 0.07227, 0.02122, 0.3185, 1.0, 0.4233, 0.2307, 0.7157, 1.0, 0.4233, 0.2307, 0.7157, 1.0, 0.4233, 0.2307, 0.7157, 1.0, 0.4233, 0.2307, 0.7157, 1.0, 0.4233, 0.2307, 0.7157, 1.0, 0.4233, 0.2307, 0.7157, 1.0, 0.4233, 0.2307, 0.7157, 1.0, 0.4233, 0.2307, 0.7157, 1.0, 0.4233, 0.2307, 0.7157, 1.0, 0.4233, 0.2307, 0.7157, 1.0, 0.4233, 0.2307, 0.7157, 1.0, 0.4233, 0.2307, 0.7157, 1.0, 0.4233, 0.2307, 0.7157, 1.0, 0.4233, 0.2307, 0.7157, 1.0, 0.4233, 0.2307, 0.7157, 1.0, 0.4233, 0.2307, 0.7157, 1.0, 0.3663, 0.147, 0.7157, 1.0, 0.3663, 0.147, 0.7157, 1.0, 0.3663, 0.147, 0.7157, 1.0, 0.3663, 0.147, 0.7157, 1.0, 0.3663, 0.147, 0.7157, 1.0, 0.3663, 0.147, 0.7157, 1.0, 0.3663, 0.147, 0.7157, 1.0, 0.3663, 0.147, 0.7157, 1.0, 0.3663, 0.147, 0.7157, 1.0, 0.3663, 0.147, 0.7157, 1.0, 0.3663, 0.147, 0.7157, 1.0, 0.3663, 0.147, 0.7157, 1.0, 0.3663, 0.147, 0.7157, 1.0, 0.3663, 0.147, 0.7157, 1.0, 0.3663, 0.147, 0.7157, 1.0, 0.3663, 0.147, 0.7157, 1.0, 0.06125, 0.01161, 0.3185, 1.0, 0.06125, 0.01161, 0.3185, 1.0, 0.06125, 0.01161, 0.3185, 1.0, 0.06125, 0.01161, 0.3185, 1.0, 0.06125, 0.01161, 0.3185, 1.0, 0.06125, 0.01161, 0.3185, 1.0, 0.06125, 0.01161, 0.3185, 1.0, 0.06125, 0.01161, 0.3185, 1.0, 0.06125, 0.01161, 0.3185, 1.0, 0.06125, 0.01161, 0.3185, 1.0, 0.06125, 0.01161, 0.3185, 1.0, 0.06125, 0.01161, 0.3185, 1.0, 0.06125, 0.01161, 0.3185, 1.0, 0.06125, 0.01161, 0.3185, 1.0, 0.06125, 0.01161, 0.3185, 1.0, 0.06125, 0.01161, 0.3185, 1.0, 0.07227, 0.02122, 0.3185, 1.0, 0.07227, 0.02122, 0.3185, 1.0, 0.07227, 0.02122, 0.3185, 1.0, 0.07227, 0.02122, 0.3185, 1.0, 0.06125, 0.01161, 0.3185, 1.0, 0.06125, 0.01161, 0.3185, 1.0, 0.06125, 0.01161, 0.3185, 1.0, 0.06125, 0.01161, 0.3185, 1.0, 0.06125, 0.01161, 0.3185, 1.0, 0.06125, 0.01161, 0.3185, 1.0, 0.06125, 0.01161, 0.3185, 1.0, 0.06125, 0.01161, 0.3185, 1.0, 0.06125, 0.01161, 0.3185, 1.0, 0.06125, 0.01161, 0.3185, 1.0, 0.06125, 0.01161, 0.3185, 1.0, 0.06125, 0.01161, 0.3185, 1.0, 0.06125, 0.01161, 0.3185, 1.0, 0.06125, 0.01161, 0.3185, 1.0, 0.06125, 0.01161, 0.3185, 1.0, 0.06125, 0.01161, 0.3185, 1.0, 0.06125, 0.01161, 0.3185, 1.0, 0.06125, 0.01161, 0.3185, 1.0, 0.06125, 0.01161, 0.3185, 1.0, 0.06125, 0.01161, 0.3185, 1.0, 0.09531, 0.0382, 0.3185, 1.0, 0.09531, 0.0382, 0.3185, 1.0, 0.09531, 0.0382, 0.3185, 1.0, 0.09531, 0.0382, 0.3185, 1.0, 0.06125, 0.01161, 0.3185, 1.0, 0.06125, 0.01161, 0.3185, 1.0, 0.06125, 0.01161, 0.3185, 1.0, 0.06125, 0.01161, 0.3185, 1.0, 0.09531, 0.0382, 0.3185, 1.0, 0.09531, 0.0382, 0.3185, 1.0, 0.09531, 0.0382, 0.3185, 1.0, 0.09531, 0.0382, 0.3185, 1.0, 0.06125, 0.01161, 0.3185, 1.0, 0.06125, 0.01161, 0.3185, 1.0, 0.06125, 0.01161, 0.3185, 1.0, 0.06125, 0.01161, 0.3185, 1.0, 0.06125, 0.01161, 0.3185, 1.0, 0.06125, 0.01161, 0.3185, 1.0, 0.06125, 0.01161, 0.3185, 1.0, 0.06125, 0.01161, 0.3185, 1.0, 0.07227, 0.02122, 0.3185, 1.0, 0.07227, 0.02122, 0.3185, 1.0, 0.07227, 0.02122, 0.3185, 1.0, 0.07227, 0.02122, 0.3185, 1.0, 0.09531, 0.0382, 0.3185, 1.0, 0.09531, 0.0382, 0.3185, 1.0, 0.09531, 0.0382, 0.3185, 1.0, 0.09531, 0.0382, 0.3185, 1.0, 0.06125, 0.01161, 0.3185, 1.0, 0.06125, 0.01161, 0.3185, 1.0, 0.06125, 0.01161, 0.3185, 1.0, 0.06125, 0.01161, 0.3185, 1.0, 0.06125, 0.01161, 0.3185, 1.0, 0.06125, 0.01161, 0.3185, 1.0, 0.06125, 0.01161, 0.3185, 1.0, 0.06125, 0.01161, 0.3185, 1.0, 0.06125, 0.01161, 0.3185, 1.0, 0.06125, 0.01161, 0.3185, 1.0, 0.06125, 0.01161, 0.3185, 1.0, 0.06125, 0.01161, 0.3185, 1.0, 0.09531, 0.0382, 0.3185, 1.0, 0.09531, 0.0382, 0.3185, 1.0, 0.09531, 0.0382, 0.3185, 1.0, 0.09531, 0.0382, 0.3185, 1.0, 0.07227, 0.02122, 0.3185, 1.0, 0.07227, 0.02122, 0.3185, 1.0, 0.07227, 0.02122, 0.3185, 1.0, 0.07227, 0.02122, 0.3185, 1.0, 0.06125, 0.01161, 0.3185, 1.0, 0.06125, 0.01161, 0.3185, 1.0, 0.06125, 0.01161, 0.3185, 1.0, 0.06125, 0.01161, 0.3185, 1.0, 0.06125, 0.01161, 0.3185, 1.0, 0.06125, 0.01161, 0.3185, 1.0, 0.06125, 0.01161, 0.3185, 1.0, 0.06125, 0.01161, 0.3185, 1.0, 0.09531, 0.0382, 0.3185, 1.0, 0.09531, 0.0382, 0.3185, 1.0, 0.09531, 0.0382, 0.3185, 1.0, 0.09531, 0.0382, 0.3185, 1.0, 0.09531, 0.0382, 0.3185, 1.0, 0.09531, 0.0382, 0.3185, 1.0, 0.09531, 0.0382, 0.3185, 1.0, 0.09531, 0.0382, 0.3185, 1.0, 0.09531, 0.0382, 0.3185, 1.0, 0.09531, 0.0382, 0.3185, 1.0, 0.09531, 0.0382, 0.3185, 1.0, 0.09531, 0.0382, 0.3185, 1.0, 0.06125, 0.01161, 0.3185, 1.0, 0.06125, 0.01161, 0.3185, 1.0, 0.06125, 0.01161, 0.3185, 1.0, 0.06125, 0.01161, 0.3185, 1.0, 0.06125, 0.01161, 0.3185, 1.0, 0.06125, 0.01161, 0.3185, 1.0, 0.06125, 0.01161, 0.3185, 1.0, 0.06125, 0.01161, 0.3185, 1.0, 0.07227, 0.02122, 0.3185, 1.0, 0.07227, 0.02122, 0.3185, 1.0, 0.07227, 0.02122, 0.3185, 1.0, 0.07227, 0.02122, 0.3185, 1.0, 0.09531, 0.0382, 0.3185, 1.0, 0.09531, 0.0382, 0.3185, 1.0, 0.09531, 0.0382, 0.3185, 1.0, 0.09531, 0.0382, 0.3185, 1.0, 0.09531, 0.0382, 0.3185, 1.0, 0.09531, 0.0382, 0.3185, 1.0, 0.09531, 0.0382, 0.3185, 1.0, 0.09531, 0.0382, 0.3185, 1.0, 0.09531, 0.0382, 0.3185, 1.0, 0.09531, 0.0382, 0.3185, 1.0, 0.09531, 0.0382, 0.3185, 1.0, 0.09531, 0.0382, 0.3185, 1.0, 0.09531, 0.0382, 0.3185, 1.0, 0.09531, 0.0382, 0.3185, 1.0, 0.09531, 0.0382, 0.3185, 1.0, 0.09531, 0.0382, 0.3185, 1.0, 0.09531, 0.0382, 0.3185, 1.0, 0.09531, 0.0382, 0.3185, 1.0, 0.09531, 0.0382, 0.3185, 1.0, 0.09531, 0.0382, 0.3185, 1.0, 0.06125, 0.01161, 0.3185, 1.0, 0.06125, 0.01161, 0.3185, 1.0, 0.06125, 0.01161, 0.3185, 1.0, 0.06125, 0.01161, 0.3185, 1.0, 0.06125, 0.01161, 0.3185, 1.0, 0.06125, 0.01161, 0.3185, 1.0, 0.06125, 0.01161, 0.3185, 1.0, 0.06125, 0.01161, 0.3185, 1.0, 0.09531, 0.0382, 0.3185, 1.0, 0.09531, 0.0382, 0.3185, 1.0, 0.09531, 0.0382, 0.3185, 1.0, 0.09531, 0.0382, 0.3185, 1.0, 0.09531, 0.0382, 0.3185, 1.0, 0.09531, 0.0382, 0.3185, 1.0, 0.09531, 0.0382, 0.3185, 1.0, 0.09531, 0.0382, 0.3185, 1.0, 0.09531, 0.0382, 0.3185, 1.0, 0.09531, 0.0382, 0.3185, 1.0, 0.09531, 0.0382, 0.3185, 1.0, 0.09531, 0.0382, 0.3185, 1.0, 0.09531, 0.0382, 0.3185, 1.0, 0.09531, 0.0382, 0.3185, 1.0, 0.09531, 0.0382, 0.3185, 1.0, 0.09531, 0.0382, 0.3185, 1.0, 0.09531, 0.0382, 0.3185, 1.0, 0.09531, 0.0382, 0.3185, 1.0, 0.09531, 0.0382, 0.3185, 1.0, 0.09531, 0.0382, 0.3185, 1.0, 0.07227, 0.02122, 0.3185, 1.0, 0.07227, 0.02122, 0.3185, 1.0, 0.07227, 0.02122, 0.3185, 1.0, 0.07227, 0.02122, 0.3185, 1.0, 0.07227, 0.02122, 0.3185, 1.0, 0.07227, 0.02122, 0.3185, 1.0, 0.07227, 0.02122, 0.3185, 1.0, 0.07227, 0.02122, 0.3185, 1.0, 0.06125, 0.01161, 0.3185, 1.0, 0.06125, 0.01161, 0.3185, 1.0, 0.06125, 0.01161, 0.3185, 1.0, 0.06125, 0.01161, 0.3185, 1.0, 0.09531, 0.0382, 0.3185, 1.0, 0.09531, 0.0382, 0.3185, 1.0, 0.09531, 0.0382, 0.3185, 1.0, 0.09531, 0.0382, 0.3185, 1.0, 0.09531, 0.0382, 0.3185, 1.0, 0.09531, 0.0382, 0.3185, 1.0, 0.09531, 0.0382, 0.3185, 1.0, 0.09531, 0.0382, 0.3185, 1.0, 0.09531, 0.0382, 0.3185, 1.0, 0.09531, 0.0382, 0.3185, 1.0, 0.09531, 0.0382, 0.3185, 1.0, 0.09531, 0.0382, 0.3185, 1.0, 0.06125, 0.01161, 0.3185, 1.0, 0.06125, 0.01161, 0.3185, 1.0, 0.06125, 0.01161, 0.3185, 1.0, 0.06125, 0.01161, 0.3185, 1.0, 0.06125, 0.01161, 0.3185, 1.0, 0.06125, 0.01161, 0.3185, 1.0, 0.06125, 0.01161, 0.3185, 1.0, 0.06125, 0.01161, 0.3185, 1.0, 0.07227, 0.02122, 0.3185, 1.0, 0.07227, 0.02122, 0.3185, 1.0, 0.07227, 0.02122, 0.3185, 1.0, 0.07227, 0.02122, 0.3185, 1.0, 0.07227, 0.02122, 0.3185, 1.0, 0.07227, 0.02122, 0.3185, 1.0, 0.07227, 0.02122, 0.3185, 1.0, 0.07227, 0.02122, 0.3185, 1.0, 0.06125, 0.01161, 0.3185, 1.0, 0.06125, 0.01161, 0.3185, 1.0, 0.06125, 0.01161, 0.3185, 1.0, 0.06125, 0.01161, 0.3185, 1.0, 0.06125, 0.01161, 0.3185, 1.0, 0.06125, 0.01161, 0.3185, 1.0, 0.06125, 0.01161, 0.3185, 1.0, 0.06125, 0.01161, 0.3185, 1.0, 0.07227, 0.02122, 0.3185, 1.0, 0.07227, 0.02122, 0.3185, 1.0, 0.07227, 0.02122, 0.3185, 1.0, 0.07227, 0.02122, 0.3185, 1.0, 0.06125, 0.01161, 0.3185, 1.0, 0.06125, 0.01161, 0.3185, 1.0, 0.06125, 0.01161, 0.3185, 1.0, 0.06125, 0.01161, 0.3185, 1.0, 0.06125, 0.01161, 0.3185, 1.0, 0.06125, 0.01161, 0.3185, 1.0, 0.06125, 0.01161, 0.3185, 1.0, 0.06125, 0.01161, 0.3185, 1.0, 0.4233, 0.2307, 0.7157, 1.0, 0.4233, 0.2307, 0.7157, 1.0, 0.4233, 0.2307, 0.7157, 1.0, 0.4233, 0.2307, 0.7157, 1.0, 0.4233, 0.2307, 0.7157, 1.0, 0.4233, 0.2307, 0.7157, 1.0, 0.4233, 0.2307, 0.7157, 1.0, 0.4233, 0.2307, 0.7157, 1.0, 0.4233, 0.2307, 0.7157, 1.0, 0.4233, 0.2307, 0.7157, 1.0, 0.4233, 0.2307, 0.7157, 1.0, 0.4233, 0.2307, 0.7157, 1.0, 0.4233, 0.2307, 0.7157, 1.0, 0.4233, 0.2307, 0.7157, 1.0, 0.4233, 0.2307, 0.7157, 1.0, 0.4233, 0.2307, 0.7157, 1.0, 0.4233, 0.2307, 0.7157, 1.0, 0.4233, 0.2307, 0.7157, 1.0, 0.4233, 0.2307, 0.7157, 1.0, 0.4233, 0.2307, 0.7157, 1.0, 0.4233, 0.2307, 0.7157, 1.0, 0.4233, 0.2307, 0.7157, 1.0, 0.4233, 0.2307, 0.7157, 1.0, 0.4233, 0.2307, 0.7157, 1.0, 0.4233, 0.2307, 0.7157, 1.0, 0.4233, 0.2307, 0.7157, 1.0, 0.4233, 0.2307, 0.7157, 1.0, 0.4233, 0.2307, 0.7157, 1.0, 0.4233, 0.2307, 0.7157, 1.0, 0.4233, 0.2307, 0.7157, 1.0, 0.4233, 0.2307, 0.7157, 1.0, 0.4233, 0.2307, 0.7157, 1.0, 0.4233, 0.2307, 0.7157, 1.0, 0.4233, 0.2307, 0.7157, 1.0, 0.4233, 0.2307, 0.7157, 1.0, 0.4233, 0.2307, 0.7157, 1.0, 0.4233, 0.2307, 0.7157, 1.0, 0.4233, 0.2307, 0.7157, 1.0, 0.4233, 0.2307, 0.7157, 1.0, 0.4233, 0.2307, 0.7157, 1.0, 0.4233, 0.2307, 0.7157, 1.0, 0.4233, 0.2307, 0.7157, 1.0, 0.4233, 0.2307, 0.7157, 1.0, 0.4233, 0.2307, 0.7157, 1.0, 0.4233, 0.2307, 0.7157, 1.0, 0.4233, 0.2307, 0.7157, 1.0, 0.4233, 0.2307, 0.7157, 1.0, 0.4233, 0.2307, 0.7157, 1.0, 0.07227, 0.02122, 0.3185, 1.0, 0.07227, 0.02122, 0.3185, 1.0, 0.07227, 0.02122, 0.3185, 1.0, 0.07227, 0.02122, 0.3185, 1.0, 0.06125, 0.01161, 0.3185, 1.0, 0.06125, 0.01161, 0.3185, 1.0, 0.06125, 0.01161, 0.3185, 1.0, 0.06125, 0.01161, 0.3185, 1.0, 0.07227, 0.02122, 0.3185, 1.0, 0.07227, 0.02122, 0.3185, 1.0, 0.07227, 0.02122, 0.3185, 1.0, 0.07227, 0.02122, 0.3185, 1.0, 0.06125, 0.01161, 0.3185, 1.0, 0.06125, 0.01161, 0.3185, 1.0, 0.06125, 0.01161, 0.3185, 1.0, 0.06125, 0.01161, 0.3185, 1.0, 0.06125, 0.01161, 0.3185, 1.0, 0.06125, 0.01161, 0.3185, 1.0, 0.06125, 0.01161, 0.3185, 1.0, 0.06125, 0.01161, 0.3185, 1.0, 0.06125, 0.01161, 0.3185, 1.0, 0.06125, 0.01161, 0.3185, 1.0, 0.06125, 0.01161, 0.3185, 1.0, 0.06125, 0.01161, 0.3185, 1.0, 0.06125, 0.01161, 0.3185, 1.0, 0.06125, 0.01161, 0.3185, 1.0, 0.06125, 0.01161, 0.3185, 1.0, 0.06125, 0.01161, 0.3185, 1.0, 0.06125, 0.01161, 0.3185, 1.0, 0.06125, 0.01161, 0.3185, 1.0, 0.06125, 0.01161, 0.3185, 1.0, 0.06125, 0.01161, 0.3185, 1.0, 0.06125, 0.01161, 0.3185, 1.0, 0.06125, 0.01161, 0.3185, 1.0, 0.06125, 0.01161, 0.3185, 1.0, 0.06125, 0.01161, 0.3185, 1.0, 0.06125, 0.01161, 0.3185, 1.0, 0.06125, 0.01161, 0.3185, 1.0, 0.06125, 0.01161, 0.3185, 1.0, 0.06125, 0.01161, 0.3185, 1.0, 0.06125, 0.01161, 0.3185, 1.0, 0.06125, 0.01161, 0.3185, 1.0, 0.06125, 0.01161, 0.3185, 1.0, 0.06125, 0.01161, 0.3185, 1.0, 0.07227, 0.02122, 0.3185, 1.0, 0.07227, 0.02122, 0.3185, 1.0, 0.07227, 0.02122, 0.3185, 1.0, 0.07227, 0.02122, 0.3185, 1.0, 0.06125, 0.01161, 0.3185, 1.0, 0.06125, 0.01161, 0.3185, 1.0, 0.06125, 0.01161, 0.3185, 1.0, 0.06125, 0.01161, 0.3185, 1.0, 0.06125, 0.01161, 0.3185, 1.0, 0.06125, 0.01161, 0.3185, 1.0, 0.06125, 0.01161, 0.3185, 1.0, 0.06125, 0.01161, 0.3185, 1.0, 0.06125, 0.01161, 0.3185, 1.0, 0.06125, 0.01161, 0.3185, 1.0, 0.06125, 0.01161, 0.3185, 1.0, 0.06125, 0.01161, 0.3185, 1.0, 0.06125, 0.01161, 0.3185, 1.0, 0.06125, 0.01161, 0.3185, 1.0, 0.06125, 0.01161, 0.3185, 1.0, 0.06125, 0.01161, 0.3185, 1.0, 0.06125, 0.01161, 0.3185, 1.0, 0.06125, 0.01161, 0.3185, 1.0, 0.06125, 0.01161, 0.3185, 1.0, 0.06125, 0.01161, 0.3185, 1.0, 0.06125, 0.01161, 0.3185, 1.0, 0.06125, 0.01161, 0.3185, 1.0, 0.06125, 0.01161, 0.3185, 1.0, 0.06125, 0.01161, 0.3185, 1.0, 0.06125, 0.01161, 0.3185, 1.0, 0.06125, 0.01161, 0.3185, 1.0, 0.06125, 0.01161, 0.3185, 1.0, 0.06125, 0.01161, 0.3185, 1.0, 0.06125, 0.01161, 0.3185, 1.0, 0.06125, 0.01161, 0.3185, 1.0, 0.06125, 0.01161, 0.3185, 1.0, 0.06125, 0.01161, 0.3185, 1.0, 0.06125, 0.01161, 0.3185, 1.0, 0.06125, 0.01161, 0.3185, 1.0, 0.06125, 0.01161, 0.3185, 1.0, 0.06125, 0.01161, 0.3185, 1.0, 0.06125, 0.01161, 0.3185, 1.0, 0.06125, 0.01161, 0.3185, 1.0, 0.06125, 0.01161, 0.3185, 1.0, 0.06125, 0.01161, 0.3185, 1.0, 0.06125, 0.01161, 0.3185, 1.0, 0.06125, 0.01161, 0.3185, 1.0, 0.06125, 0.01161, 0.3185, 1.0, 0.06125, 0.01161, 0.3185, 1.0, 0.06125, 0.01161, 0.3185, 1.0, 0.06125, 0.01161, 0.3185, 1.0, 0.06125, 0.01161, 0.3185, 1.0, 0.06125, 0.01161, 0.3185, 1.0, 0.06125, 0.01161, 0.3185, 1.0, 0.06125, 0.01161, 0.3185, 1.0, 0.06125, 0.01161, 0.3185, 1.0, 0.06125, 0.01161, 0.3185, 1.0, 0.06125, 0.01161, 0.3185, 1.0, 0.06125, 0.01161, 0.3185, 1.0, 0.06125, 0.01161, 0.3185, 1.0, 0.06125, 0.01161, 0.3185, 1.0, 0.06125, 0.01161, 0.3185, 1.0, 0.06125, 0.01161, 0.3185, 1.0, 0.06125, 0.01161, 0.3185, 1.0, 0.06125, 0.01161, 0.3185, 1.0, 0.06125, 0.01161, 0.3185, 1.0, 0.06125, 0.01161, 0.3185, 1.0, 0.06125, 0.01161, 0.3185, 1.0, 0.06125, 0.01161, 0.3185, 1.0, 0.06125, 0.01161, 0.3185, 1.0, 0.06125, 0.01161, 0.3185, 1.0, 0.06125, 0.01161, 0.3185, 1.0, 0.06125, 0.01161, 0.3185, 1.0, 0.06125, 0.01161, 0.3185, 1.0, 0.06125, 0.01161, 0.3185, 1.0, 0.06125, 0.01161, 0.3185, 1.0, 0.06125, 0.01161, 0.3185, 1.0, 0.06125, 0.01161, 0.3185, 1.0, 0.06125, 0.01161, 0.3185, 1.0, 0.06125, 0.01161, 0.3185, 1.0, 0.06125, 0.01161, 0.3185, 1.0, 0.07227, 0.02122, 0.3185, 1.0, 0.07227, 0.02122, 0.3185, 1.0, 0.07227, 0.02122, 0.3185, 1.0, 0.07227, 0.02122, 0.3185, 1.0, 0.07227, 0.02122, 0.3185, 1.0, 0.07227, 0.02122, 0.3185, 1.0, 0.07227, 0.02122, 0.3185, 1.0, 0.07227, 0.02122, 0.3185, 1.0, 0.06125, 0.01161, 0.3185, 1.0, 0.06125, 0.01161, 0.3185, 1.0, 0.06125, 0.01161, 0.3185, 1.0, 0.06125, 0.01161, 0.3185, 1.0, 0.06125, 0.01161, 0.3185, 1.0, 0.06125, 0.01161, 0.3185, 1.0, 0.06125, 0.01161, 0.3185, 1.0, 0.06125, 0.01161, 0.3185, 1.0, 0.06125, 0.01161, 0.3185, 1.0, 0.06125, 0.01161, 0.3185, 1.0, 0.06125, 0.01161, 0.3185, 1.0, 0.06125, 0.01161, 0.3185, 1.0, 0.06125, 0.01161, 0.3185, 1.0, 0.06125, 0.01161, 0.3185, 1.0, 0.06125, 0.01161, 0.3185, 1.0, 0.06125, 0.01161, 0.3185, 1.0, 0.06125, 0.01161, 0.3185, 1.0, 0.06125, 0.01161, 0.3185, 1.0, 0.06125, 0.01161, 0.3185, 1.0, 0.06125, 0.01161, 0.3185, 1.0, 0.07227, 0.02122, 0.3185, 1.0, 0.07227, 0.02122, 0.3185, 1.0, 0.07227, 0.02122, 0.3185, 1.0, 0.07227, 0.02122, 0.3185, 1.0, 0.06125, 0.01161, 0.3185, 1.0, 0.06125, 0.01161, 0.3185, 1.0, 0.06125, 0.01161, 0.3185, 1.0, 0.06125, 0.01161, 0.3185, 1.0, 0.06125, 0.01161, 0.3185, 1.0, 0.06125, 0.01161, 0.3185, 1.0, 0.06125, 0.01161, 0.3185, 1.0, 0.06125, 0.01161, 0.3185, 1.0, 0.07227, 0.02122, 0.3185, 1.0, 0.07227, 0.02122, 0.3185, 1.0, 0.07227, 0.02122, 0.3185, 1.0, 0.07227, 0.02122, 0.3185, 1.0, 0.07227, 0.02122, 0.3185, 1.0, 0.07227, 0.02122, 0.3185, 1.0, 0.07227, 0.02122, 0.3185, 1.0, 0.07227, 0.02122, 0.3185, 1.0, 0.06125, 0.01161, 0.3185, 1.0, 0.06125, 0.01161, 0.3185, 1.0, 0.06125, 0.01161, 0.3185, 1.0, 0.06125, 0.01161, 0.3185, 1.0, 0.07227, 0.02122, 0.3185, 1.0, 0.07227, 0.02122, 0.3185, 1.0, 0.07227, 0.02122, 0.3185, 1.0, 0.07227, 0.02122, 0.3185, 1.0, 0.07227, 0.02122, 0.3185, 1.0, 0.07227, 0.02122, 0.3185, 1.0, 0.07227, 0.02122, 0.3185, 1.0, 0.07227, 0.02122, 0.3185, 1.0, 0.06125, 0.01161, 0.3185, 1.0, 0.06125, 0.01161, 0.3185, 1.0, 0.06125, 0.01161, 0.3185, 1.0, 0.06125, 0.01161, 0.3185, 1.0, 0.06125, 0.01161, 0.3185, 1.0, 0.06125, 0.01161, 0.3185, 1.0, 0.06125, 0.01161, 0.3185, 1.0, 0.06125, 0.01161, 0.3185, 1.0, 0.07227, 0.02122, 0.3185, 1.0, 0.07227, 0.02122, 0.3185, 1.0, 0.07227, 0.02122, 0.3185, 1.0, 0.07227, 0.02122, 0.3185, 1.0, 0.07227, 0.02122, 0.3185, 1.0, 0.07227, 0.02122, 0.3185, 1.0, 0.07227, 0.02122, 0.3185, 1.0, 0.07227, 0.02122, 0.3185, 1.0, 0.06125, 0.01161, 0.3185, 1.0, 0.06125, 0.01161, 0.3185, 1.0, 0.06125, 0.01161, 0.3185, 1.0, 0.06125, 0.01161, 0.3185, 1.0, 0.07227, 0.02122, 0.3185, 1.0, 0.07227, 0.02122, 0.3185, 1.0, 0.07227, 0.02122, 0.3185, 1.0, 0.07227, 0.02122, 0.3185, 1.0, 0.07227, 0.02122, 0.3185, 1.0, 0.07227, 0.02122, 0.3185, 1.0, 0.07227, 0.02122, 0.3185, 1.0, 0.07227, 0.02122, 0.3185, 1.0])
me_thunderbeastclaw.use_remesh_preserve_volume = False
me_thunderbeastclaw.use_remesh_preserve_attributes = False
me_thunderbeastclaw.use_mirror_vertex_groups = False
me_thunderbeastclaw.update()

# ---- objects
ob_thunderbeastclaw = bpy.data.objects.new('ThunderBeastClaw', me_thunderbeastclaw)

# ---- transforms, parenting, visibility, modifiers, constraints
ob_thunderbeastclaw.location = (0.0, 0.0, 0.0)
ob_thunderbeastclaw.lineart.crease_threshold = 0.0

# ---- collection membership
col_collection_1.objects.link(ob_thunderbeastclaw)
col_collection_2.objects.link(ob_thunderbeastclaw)
col_collection_3.objects.link(ob_thunderbeastclaw)
col_collection_4.objects.link(ob_thunderbeastclaw)
col_collection_5.objects.link(ob_thunderbeastclaw)
col_collection_6.objects.link(ob_thunderbeastclaw)
col_collection_7.objects.link(ob_thunderbeastclaw)
col_collection_8.objects.link(ob_thunderbeastclaw)
col_collection_9.objects.link(ob_thunderbeastclaw)
col_collection_10.objects.link(ob_thunderbeastclaw)
col_collection_11.objects.link(ob_thunderbeastclaw)
col_collection_12.objects.link(ob_thunderbeastclaw)
col_collection_13.objects.link(ob_thunderbeastclaw)
col_collection_14.objects.link(ob_thunderbeastclaw)
col_collection_15.objects.link(ob_thunderbeastclaw)
col_collection_16.objects.link(ob_thunderbeastclaw)
col_collection_17.objects.link(ob_thunderbeastclaw)
col_collection_18.objects.link(ob_thunderbeastclaw)
col_collection_19.objects.link(ob_thunderbeastclaw)
col_collection_20.objects.link(ob_thunderbeastclaw)

# ---- scene / render settings (as saved in the file)
scene.frame_start = 1; scene.frame_end = 250; scene.frame_set(1)
scene.render.engine = 'BLENDER_EEVEE_NEXT'
scene.render.resolution_percentage = 50
scene.render.dither_intensity = 0.0
scene.cycles.use_denoising = False
scene.cycles.samples = 128
scene.cycles.sampling_pattern = 'TABULATED_SOBOL'
scene.cycles.use_adaptive_sampling = False
scene.cycles.use_light_tree = False
scene.cycles.blur_glossy = 0.0
scene.cycles.sample_clamp_indirect = 0.0
scene.view_settings.view_transform = 'Standard'
bpy.context.view_layer.update()

# ---- added for rendering (the .blend has no active camera and no usable light): camera, sun
cam_auto = bpy.data.cameras.new('AutoCamera')
cam_auto.lens = 50.0
cam_auto.sensor_width = 36.0
cam_auto.clip_end = 1000.0
ob_auto_camera = bpy.data.objects.new('AutoCamera', cam_auto)
scene.collection.objects.link(ob_auto_camera)
ob_auto_camera.location = (0.739728, -0.892059, 0.652334)
ob_auto_camera.rotation_euler = (1.09748, -7.21219e-08, 0.694738)
scene.camera = ob_auto_camera
light_auto_sun = bpy.data.lights.new('AutoSun', 'SUN')
light_auto_sun.energy = 3.0
light_auto_sun.angle = 0.0523599
ob_auto_sun = bpy.data.objects.new('AutoSun', light_auto_sun)
scene.collection.objects.link(ob_auto_sun)
ob_auto_sun.rotation_euler = (0.872665, 0.174533, 0.523599)
bpy.context.view_layer.update()
